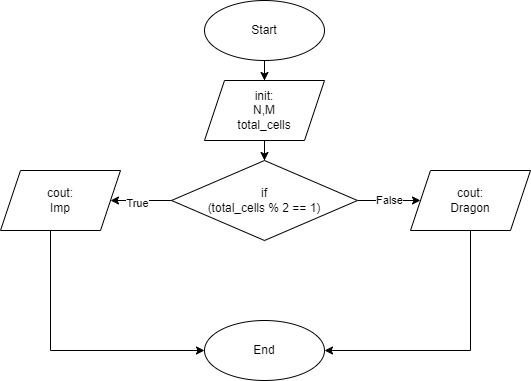

The diagram above was exported from draw.io. Its source (the exported page's mxGraphModel, read from the mxfile embedded in the PNG):
<mxGraphModel dx="1393" dy="788" grid="1" gridSize="10" guides="1" tooltips="1" connect="1" arrows="1" fold="1" page="1" pageScale="1" pageWidth="827" pageHeight="1169" math="0" shadow="0">
  <root>
    <mxCell id="0" />
    <mxCell id="1" parent="0" />
    <mxCell id="6PH1xT20IT_zQkKojiib-4" value="" style="edgeStyle=orthogonalEdgeStyle;rounded=0;orthogonalLoop=1;jettySize=auto;html=1;" parent="1" source="6PH1xT20IT_zQkKojiib-1" target="6PH1xT20IT_zQkKojiib-3" edge="1">
      <mxGeometry relative="1" as="geometry" />
    </mxCell>
    <mxCell id="6PH1xT20IT_zQkKojiib-1" value="Start" style="ellipse;whiteSpace=wrap;html=1;" parent="1" vertex="1">
      <mxGeometry x="354" y="40" width="120" height="60" as="geometry" />
    </mxCell>
    <mxCell id="6PH1xT20IT_zQkKojiib-6" value="" style="edgeStyle=orthogonalEdgeStyle;rounded=0;orthogonalLoop=1;jettySize=auto;html=1;" parent="1" source="6PH1xT20IT_zQkKojiib-3" target="6PH1xT20IT_zQkKojiib-5" edge="1">
      <mxGeometry relative="1" as="geometry" />
    </mxCell>
    <mxCell id="6PH1xT20IT_zQkKojiib-3" value="init:&lt;div&gt;N,M&lt;/div&gt;&lt;div&gt;total_cells&lt;/div&gt;" style="shape=parallelogram;perimeter=parallelogramPerimeter;whiteSpace=wrap;html=1;fixedSize=1;" parent="1" vertex="1">
      <mxGeometry x="354" y="120" width="120" height="60" as="geometry" />
    </mxCell>
    <mxCell id="6PH1xT20IT_zQkKojiib-8" value="" style="edgeStyle=orthogonalEdgeStyle;rounded=0;orthogonalLoop=1;jettySize=auto;html=1;" parent="1" source="6PH1xT20IT_zQkKojiib-5" target="6PH1xT20IT_zQkKojiib-7" edge="1">
      <mxGeometry relative="1" as="geometry" />
    </mxCell>
    <mxCell id="6PH1xT20IT_zQkKojiib-11" value="True" style="edgeLabel;html=1;align=center;verticalAlign=middle;resizable=0;points=[];" parent="6PH1xT20IT_zQkKojiib-8" vertex="1" connectable="0">
      <mxGeometry x="0.1525" y="2" relative="1" as="geometry">
        <mxPoint as="offset" />
      </mxGeometry>
    </mxCell>
    <mxCell id="6PH1xT20IT_zQkKojiib-10" value="False" style="edgeStyle=orthogonalEdgeStyle;rounded=0;orthogonalLoop=1;jettySize=auto;html=1;" parent="1" source="6PH1xT20IT_zQkKojiib-5" target="6PH1xT20IT_zQkKojiib-9" edge="1">
      <mxGeometry relative="1" as="geometry" />
    </mxCell>
    <mxCell id="6PH1xT20IT_zQkKojiib-5" value="if&lt;div&gt;(total_cells % 2 == 1)&lt;/div&gt;" style="rhombus;whiteSpace=wrap;html=1;" parent="1" vertex="1">
      <mxGeometry x="321" y="200" width="186" height="80" as="geometry" />
    </mxCell>
    <mxCell id="6PH1xT20IT_zQkKojiib-16" style="edgeStyle=orthogonalEdgeStyle;rounded=0;orthogonalLoop=1;jettySize=auto;html=1;" parent="1" source="6PH1xT20IT_zQkKojiib-7" target="6PH1xT20IT_zQkKojiib-13" edge="1">
      <mxGeometry relative="1" as="geometry">
        <Array as="points">
          <mxPoint x="200" y="390" />
        </Array>
      </mxGeometry>
    </mxCell>
    <mxCell id="6PH1xT20IT_zQkKojiib-7" value="cout:&lt;div&gt;Imp&lt;/div&gt;" style="shape=parallelogram;perimeter=parallelogramPerimeter;whiteSpace=wrap;html=1;fixedSize=1;" parent="1" vertex="1">
      <mxGeometry x="150" y="210" width="120" height="60" as="geometry" />
    </mxCell>
    <mxCell id="6PH1xT20IT_zQkKojiib-14" style="edgeStyle=orthogonalEdgeStyle;rounded=0;orthogonalLoop=1;jettySize=auto;html=1;" parent="1" source="6PH1xT20IT_zQkKojiib-9" target="6PH1xT20IT_zQkKojiib-13" edge="1">
      <mxGeometry relative="1" as="geometry">
        <Array as="points">
          <mxPoint x="620" y="390" />
        </Array>
      </mxGeometry>
    </mxCell>
    <mxCell id="6PH1xT20IT_zQkKojiib-9" value="cout:&lt;div&gt;Dragon&lt;/div&gt;" style="shape=parallelogram;perimeter=parallelogramPerimeter;whiteSpace=wrap;html=1;fixedSize=1;" parent="1" vertex="1">
      <mxGeometry x="560" y="210" width="120" height="60" as="geometry" />
    </mxCell>
    <mxCell id="6PH1xT20IT_zQkKojiib-13" value="End" style="ellipse;whiteSpace=wrap;html=1;" parent="1" vertex="1">
      <mxGeometry x="354" y="360" width="120" height="60" as="geometry" />
    </mxCell>
  </root>
</mxGraphModel>